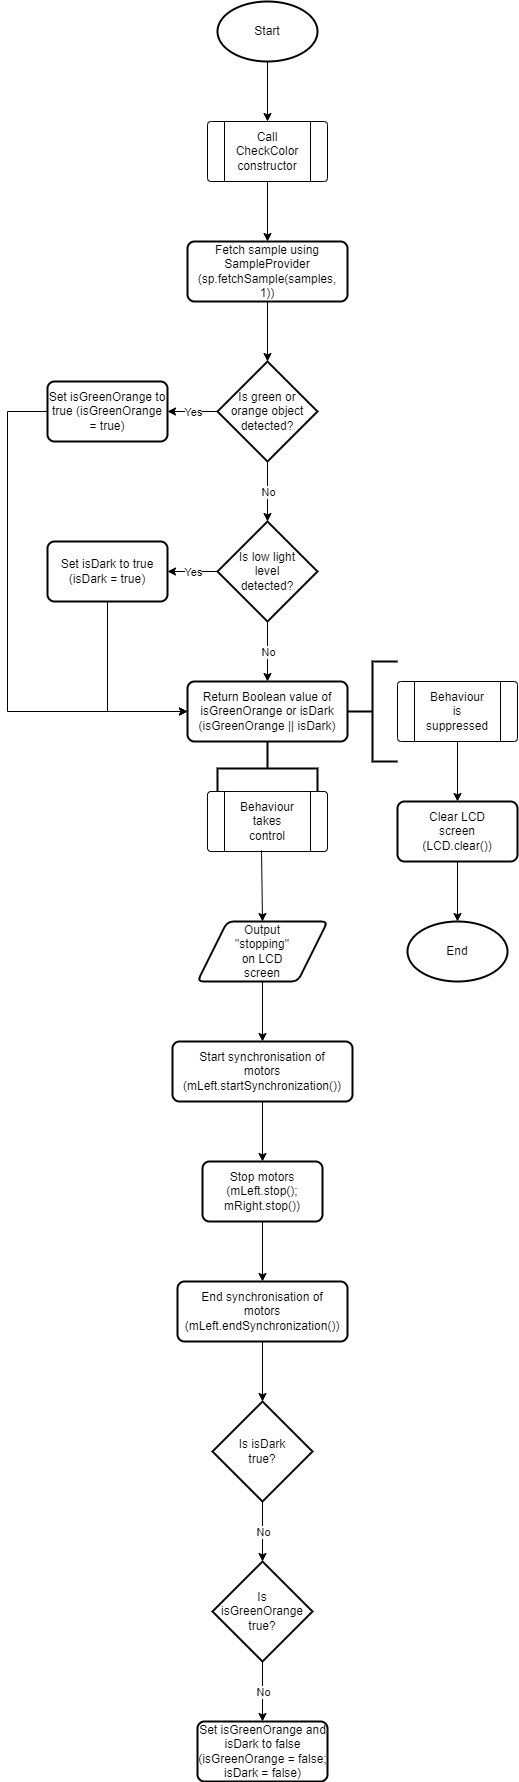

The diagram above was exported from draw.io. Its source (the exported page's mxGraphModel, read from the mxfile embedded in the PNG):
<mxGraphModel dx="425" dy="481" grid="1" gridSize="10" guides="1" tooltips="1" connect="1" arrows="1" fold="1" page="1" pageScale="1" pageWidth="850" pageHeight="1100" math="0" shadow="0">
  <root>
    <mxCell id="0" />
    <mxCell id="1" parent="0" />
    <mxCell id="7wy7vTqdPewdrVPcovsL-3" value="" style="group" vertex="1" connectable="0" parent="1">
      <mxGeometry x="390" y="40" width="100" height="60" as="geometry" />
    </mxCell>
    <mxCell id="7wy7vTqdPewdrVPcovsL-1" value="" style="strokeWidth=2;html=1;shape=mxgraph.flowchart.start_1;whiteSpace=wrap;" vertex="1" parent="7wy7vTqdPewdrVPcovsL-3">
      <mxGeometry width="100" height="60" as="geometry" />
    </mxCell>
    <mxCell id="7wy7vTqdPewdrVPcovsL-2" value="Start" style="text;html=1;strokeColor=none;fillColor=none;align=center;verticalAlign=middle;whiteSpace=wrap;rounded=0;" vertex="1" parent="7wy7vTqdPewdrVPcovsL-3">
      <mxGeometry x="20" y="15" width="60" height="30" as="geometry" />
    </mxCell>
    <mxCell id="7wy7vTqdPewdrVPcovsL-5" value="" style="endArrow=classic;html=1;rounded=0;entryX=0.5;entryY=0;entryDx=0;entryDy=0;exitX=0.5;exitY=1;exitDx=0;exitDy=0;exitPerimeter=0;" edge="1" parent="1" source="7wy7vTqdPewdrVPcovsL-1" target="7wy7vTqdPewdrVPcovsL-4">
      <mxGeometry width="50" height="50" relative="1" as="geometry">
        <mxPoint x="280" y="180" as="sourcePoint" />
        <mxPoint x="330" y="130" as="targetPoint" />
      </mxGeometry>
    </mxCell>
    <mxCell id="7wy7vTqdPewdrVPcovsL-7" value="" style="group" vertex="1" connectable="0" parent="1">
      <mxGeometry x="380" y="160" width="120" height="60" as="geometry" />
    </mxCell>
    <mxCell id="7wy7vTqdPewdrVPcovsL-4" value="" style="verticalLabelPosition=bottom;verticalAlign=top;html=1;shape=process;whiteSpace=wrap;rounded=1;size=0.14;arcSize=6;" vertex="1" parent="7wy7vTqdPewdrVPcovsL-7">
      <mxGeometry width="120" height="60" as="geometry" />
    </mxCell>
    <mxCell id="7wy7vTqdPewdrVPcovsL-6" value="Call CheckColor constructor" style="text;html=1;strokeColor=none;fillColor=none;align=center;verticalAlign=middle;whiteSpace=wrap;rounded=0;" vertex="1" parent="7wy7vTqdPewdrVPcovsL-7">
      <mxGeometry x="30" y="15" width="60" height="30" as="geometry" />
    </mxCell>
    <mxCell id="7wy7vTqdPewdrVPcovsL-10" value="" style="group" vertex="1" connectable="0" parent="1">
      <mxGeometry x="360" y="280" width="160" height="65" as="geometry" />
    </mxCell>
    <mxCell id="7wy7vTqdPewdrVPcovsL-8" value="" style="rounded=1;whiteSpace=wrap;html=1;absoluteArcSize=1;arcSize=14;strokeWidth=2;" vertex="1" parent="7wy7vTqdPewdrVPcovsL-10">
      <mxGeometry width="160" height="60" as="geometry" />
    </mxCell>
    <mxCell id="7wy7vTqdPewdrVPcovsL-9" value="Fetch sample using SampleProvider (sp.fetchSample(samples, 1))" style="text;html=1;strokeColor=none;fillColor=none;align=center;verticalAlign=middle;whiteSpace=wrap;rounded=0;" vertex="1" parent="7wy7vTqdPewdrVPcovsL-10">
      <mxGeometry x="50" y="15" width="60" height="30" as="geometry" />
    </mxCell>
    <mxCell id="7wy7vTqdPewdrVPcovsL-11" value="" style="endArrow=classic;html=1;rounded=0;entryX=0.5;entryY=0;entryDx=0;entryDy=0;exitX=0.5;exitY=1;exitDx=0;exitDy=0;" edge="1" parent="1" source="7wy7vTqdPewdrVPcovsL-4" target="7wy7vTqdPewdrVPcovsL-8">
      <mxGeometry width="50" height="50" relative="1" as="geometry">
        <mxPoint x="280" y="300" as="sourcePoint" />
        <mxPoint x="330" y="250" as="targetPoint" />
      </mxGeometry>
    </mxCell>
    <mxCell id="7wy7vTqdPewdrVPcovsL-14" value="" style="group" vertex="1" connectable="0" parent="1">
      <mxGeometry x="390" y="400" width="100" height="100" as="geometry" />
    </mxCell>
    <mxCell id="7wy7vTqdPewdrVPcovsL-12" value="" style="strokeWidth=2;html=1;shape=mxgraph.flowchart.decision;whiteSpace=wrap;" vertex="1" parent="7wy7vTqdPewdrVPcovsL-14">
      <mxGeometry width="100" height="100" as="geometry" />
    </mxCell>
    <mxCell id="7wy7vTqdPewdrVPcovsL-13" value="Is green or orange object detected?" style="text;html=1;strokeColor=none;fillColor=none;align=center;verticalAlign=middle;whiteSpace=wrap;rounded=0;" vertex="1" parent="7wy7vTqdPewdrVPcovsL-14">
      <mxGeometry y="35" width="100" height="30" as="geometry" />
    </mxCell>
    <mxCell id="7wy7vTqdPewdrVPcovsL-17" value="" style="group" vertex="1" connectable="0" parent="1">
      <mxGeometry x="390" y="560" width="100" height="100" as="geometry" />
    </mxCell>
    <mxCell id="7wy7vTqdPewdrVPcovsL-15" value="" style="strokeWidth=2;html=1;shape=mxgraph.flowchart.decision;whiteSpace=wrap;" vertex="1" parent="7wy7vTqdPewdrVPcovsL-17">
      <mxGeometry width="100" height="100" as="geometry" />
    </mxCell>
    <mxCell id="7wy7vTqdPewdrVPcovsL-16" value="Is low light level detected?" style="text;html=1;strokeColor=none;fillColor=none;align=center;verticalAlign=middle;whiteSpace=wrap;rounded=0;" vertex="1" parent="7wy7vTqdPewdrVPcovsL-17">
      <mxGeometry x="20" y="35" width="60" height="30" as="geometry" />
    </mxCell>
    <mxCell id="7wy7vTqdPewdrVPcovsL-18" value="" style="endArrow=classic;html=1;rounded=0;entryX=0.5;entryY=0;entryDx=0;entryDy=0;entryPerimeter=0;exitX=0.5;exitY=1;exitDx=0;exitDy=0;exitPerimeter=0;" edge="1" parent="1" source="7wy7vTqdPewdrVPcovsL-12" target="7wy7vTqdPewdrVPcovsL-15">
      <mxGeometry relative="1" as="geometry">
        <mxPoint x="300" y="510" as="sourcePoint" />
        <mxPoint x="400" y="510" as="targetPoint" />
      </mxGeometry>
    </mxCell>
    <mxCell id="7wy7vTqdPewdrVPcovsL-19" value="No" style="edgeLabel;resizable=0;html=1;align=center;verticalAlign=middle;" connectable="0" vertex="1" parent="7wy7vTqdPewdrVPcovsL-18">
      <mxGeometry relative="1" as="geometry" />
    </mxCell>
    <mxCell id="7wy7vTqdPewdrVPcovsL-22" value="" style="group" vertex="1" connectable="0" parent="1">
      <mxGeometry x="220" y="420" width="120" height="60" as="geometry" />
    </mxCell>
    <mxCell id="7wy7vTqdPewdrVPcovsL-20" value="" style="rounded=1;whiteSpace=wrap;html=1;absoluteArcSize=1;arcSize=14;strokeWidth=2;" vertex="1" parent="7wy7vTqdPewdrVPcovsL-22">
      <mxGeometry width="120" height="60" as="geometry" />
    </mxCell>
    <mxCell id="7wy7vTqdPewdrVPcovsL-21" value="Set isGreenOrange to true (isGreenOrange = true)" style="text;html=1;strokeColor=none;fillColor=none;align=center;verticalAlign=middle;whiteSpace=wrap;rounded=0;" vertex="1" parent="7wy7vTqdPewdrVPcovsL-22">
      <mxGeometry y="15" width="120" height="30" as="geometry" />
    </mxCell>
    <mxCell id="7wy7vTqdPewdrVPcovsL-23" value="" style="endArrow=classic;html=1;rounded=0;entryX=1;entryY=0.5;entryDx=0;entryDy=0;exitX=0;exitY=0.5;exitDx=0;exitDy=0;" edge="1" parent="1" source="7wy7vTqdPewdrVPcovsL-13" target="7wy7vTqdPewdrVPcovsL-21">
      <mxGeometry relative="1" as="geometry">
        <mxPoint x="230" y="540" as="sourcePoint" />
        <mxPoint x="330" y="540" as="targetPoint" />
      </mxGeometry>
    </mxCell>
    <mxCell id="7wy7vTqdPewdrVPcovsL-24" value="Yes" style="edgeLabel;resizable=0;html=1;align=center;verticalAlign=middle;" connectable="0" vertex="1" parent="7wy7vTqdPewdrVPcovsL-23">
      <mxGeometry relative="1" as="geometry" />
    </mxCell>
    <mxCell id="7wy7vTqdPewdrVPcovsL-27" value="" style="group" vertex="1" connectable="0" parent="1">
      <mxGeometry x="220" y="580" width="120" height="60" as="geometry" />
    </mxCell>
    <mxCell id="7wy7vTqdPewdrVPcovsL-25" value="" style="rounded=1;whiteSpace=wrap;html=1;absoluteArcSize=1;arcSize=14;strokeWidth=2;" vertex="1" parent="7wy7vTqdPewdrVPcovsL-27">
      <mxGeometry width="120" height="60" as="geometry" />
    </mxCell>
    <mxCell id="7wy7vTqdPewdrVPcovsL-26" value="Set isDark to true (isDark = true)" style="text;html=1;strokeColor=none;fillColor=none;align=center;verticalAlign=middle;whiteSpace=wrap;rounded=0;" vertex="1" parent="7wy7vTqdPewdrVPcovsL-27">
      <mxGeometry x="10" y="15" width="100" height="30" as="geometry" />
    </mxCell>
    <mxCell id="7wy7vTqdPewdrVPcovsL-28" value="" style="endArrow=classic;html=1;rounded=0;entryX=1;entryY=0.5;entryDx=0;entryDy=0;exitX=0;exitY=0.5;exitDx=0;exitDy=0;exitPerimeter=0;" edge="1" parent="1" source="7wy7vTqdPewdrVPcovsL-15" target="7wy7vTqdPewdrVPcovsL-25">
      <mxGeometry relative="1" as="geometry">
        <mxPoint x="280" y="690" as="sourcePoint" />
        <mxPoint x="380" y="690" as="targetPoint" />
      </mxGeometry>
    </mxCell>
    <mxCell id="7wy7vTqdPewdrVPcovsL-29" value="Yes" style="edgeLabel;resizable=0;html=1;align=center;verticalAlign=middle;" connectable="0" vertex="1" parent="7wy7vTqdPewdrVPcovsL-28">
      <mxGeometry relative="1" as="geometry" />
    </mxCell>
    <mxCell id="7wy7vTqdPewdrVPcovsL-30" value="" style="endArrow=classic;html=1;rounded=0;entryX=0.5;entryY=0;entryDx=0;entryDy=0;entryPerimeter=0;exitX=0.5;exitY=1;exitDx=0;exitDy=0;" edge="1" parent="1" source="7wy7vTqdPewdrVPcovsL-8" target="7wy7vTqdPewdrVPcovsL-12">
      <mxGeometry width="50" height="50" relative="1" as="geometry">
        <mxPoint x="250" y="370" as="sourcePoint" />
        <mxPoint x="300" y="320" as="targetPoint" />
      </mxGeometry>
    </mxCell>
    <mxCell id="7wy7vTqdPewdrVPcovsL-33" value="" style="group" vertex="1" connectable="0" parent="1">
      <mxGeometry x="360" y="720" width="160" height="60" as="geometry" />
    </mxCell>
    <mxCell id="7wy7vTqdPewdrVPcovsL-31" value="" style="rounded=1;whiteSpace=wrap;html=1;absoluteArcSize=1;arcSize=14;strokeWidth=2;" vertex="1" parent="7wy7vTqdPewdrVPcovsL-33">
      <mxGeometry width="160" height="60" as="geometry" />
    </mxCell>
    <mxCell id="7wy7vTqdPewdrVPcovsL-32" value="Return Boolean value of isGreenOrange or isDark (isGreenOrange || isDark)" style="text;html=1;strokeColor=none;fillColor=none;align=center;verticalAlign=middle;whiteSpace=wrap;rounded=0;" vertex="1" parent="7wy7vTqdPewdrVPcovsL-33">
      <mxGeometry x="10" y="15" width="140" height="30" as="geometry" />
    </mxCell>
    <mxCell id="7wy7vTqdPewdrVPcovsL-36" value="" style="endArrow=classic;html=1;rounded=0;entryX=0.5;entryY=0;entryDx=0;entryDy=0;exitX=0.5;exitY=1;exitDx=0;exitDy=0;exitPerimeter=0;" edge="1" parent="1" source="7wy7vTqdPewdrVPcovsL-15" target="7wy7vTqdPewdrVPcovsL-31">
      <mxGeometry relative="1" as="geometry">
        <mxPoint x="220" y="720" as="sourcePoint" />
        <mxPoint x="320" y="720" as="targetPoint" />
      </mxGeometry>
    </mxCell>
    <mxCell id="7wy7vTqdPewdrVPcovsL-37" value="No" style="edgeLabel;resizable=0;html=1;align=center;verticalAlign=middle;" connectable="0" vertex="1" parent="7wy7vTqdPewdrVPcovsL-36">
      <mxGeometry relative="1" as="geometry" />
    </mxCell>
    <mxCell id="7wy7vTqdPewdrVPcovsL-38" value="" style="endArrow=classic;html=1;rounded=0;entryX=0;entryY=0.5;entryDx=0;entryDy=0;exitX=0.5;exitY=1;exitDx=0;exitDy=0;" edge="1" parent="1" source="7wy7vTqdPewdrVPcovsL-25" target="7wy7vTqdPewdrVPcovsL-31">
      <mxGeometry width="50" height="50" relative="1" as="geometry">
        <mxPoint x="220" y="790" as="sourcePoint" />
        <mxPoint x="270" y="740" as="targetPoint" />
        <Array as="points">
          <mxPoint x="280" y="750" />
        </Array>
      </mxGeometry>
    </mxCell>
    <mxCell id="7wy7vTqdPewdrVPcovsL-39" value="" style="endArrow=classic;html=1;rounded=0;entryX=0;entryY=0.5;entryDx=0;entryDy=0;exitX=0;exitY=0.5;exitDx=0;exitDy=0;" edge="1" parent="1" source="7wy7vTqdPewdrVPcovsL-21" target="7wy7vTqdPewdrVPcovsL-31">
      <mxGeometry width="50" height="50" relative="1" as="geometry">
        <mxPoint x="180" y="450" as="sourcePoint" />
        <mxPoint x="150" y="590" as="targetPoint" />
        <Array as="points">
          <mxPoint x="180" y="450" />
          <mxPoint x="180" y="750" />
        </Array>
      </mxGeometry>
    </mxCell>
    <mxCell id="7wy7vTqdPewdrVPcovsL-40" value="" style="strokeWidth=2;html=1;shape=mxgraph.flowchart.annotation_2;align=left;labelPosition=right;pointerEvents=1;" vertex="1" parent="1">
      <mxGeometry x="520" y="700" width="50" height="100" as="geometry" />
    </mxCell>
    <mxCell id="7wy7vTqdPewdrVPcovsL-44" value="" style="group" vertex="1" connectable="0" parent="1">
      <mxGeometry x="570" y="720" width="120" height="60" as="geometry" />
    </mxCell>
    <mxCell id="7wy7vTqdPewdrVPcovsL-41" value="" style="verticalLabelPosition=bottom;verticalAlign=top;html=1;shape=process;whiteSpace=wrap;rounded=1;size=0.14;arcSize=6;" vertex="1" parent="7wy7vTqdPewdrVPcovsL-44">
      <mxGeometry width="120" height="60" as="geometry" />
    </mxCell>
    <mxCell id="7wy7vTqdPewdrVPcovsL-43" value="Behaviour is suppressed" style="text;html=1;strokeColor=none;fillColor=none;align=center;verticalAlign=middle;whiteSpace=wrap;rounded=0;" vertex="1" parent="7wy7vTqdPewdrVPcovsL-44">
      <mxGeometry x="30" y="15" width="60" height="30" as="geometry" />
    </mxCell>
    <mxCell id="7wy7vTqdPewdrVPcovsL-47" value="" style="group" vertex="1" connectable="0" parent="1">
      <mxGeometry x="570" y="840" width="120" height="60" as="geometry" />
    </mxCell>
    <mxCell id="7wy7vTqdPewdrVPcovsL-45" value="" style="rounded=1;whiteSpace=wrap;html=1;absoluteArcSize=1;arcSize=14;strokeWidth=2;" vertex="1" parent="7wy7vTqdPewdrVPcovsL-47">
      <mxGeometry width="120" height="60" as="geometry" />
    </mxCell>
    <mxCell id="7wy7vTqdPewdrVPcovsL-46" value="Clear LCD screen (LCD.clear())" style="text;html=1;strokeColor=none;fillColor=none;align=center;verticalAlign=middle;whiteSpace=wrap;rounded=0;" vertex="1" parent="7wy7vTqdPewdrVPcovsL-47">
      <mxGeometry x="30" y="15" width="60" height="30" as="geometry" />
    </mxCell>
    <mxCell id="7wy7vTqdPewdrVPcovsL-48" value="" style="endArrow=classic;html=1;rounded=0;entryX=0.5;entryY=0;entryDx=0;entryDy=0;exitX=0.5;exitY=1;exitDx=0;exitDy=0;" edge="1" parent="1" source="7wy7vTqdPewdrVPcovsL-41" target="7wy7vTqdPewdrVPcovsL-45">
      <mxGeometry width="50" height="50" relative="1" as="geometry">
        <mxPoint x="440" y="950" as="sourcePoint" />
        <mxPoint x="490" y="900" as="targetPoint" />
      </mxGeometry>
    </mxCell>
    <mxCell id="7wy7vTqdPewdrVPcovsL-51" value="" style="group" vertex="1" connectable="0" parent="1">
      <mxGeometry x="580" y="960" width="100" height="60" as="geometry" />
    </mxCell>
    <mxCell id="7wy7vTqdPewdrVPcovsL-49" value="" style="strokeWidth=2;html=1;shape=mxgraph.flowchart.start_1;whiteSpace=wrap;" vertex="1" parent="7wy7vTqdPewdrVPcovsL-51">
      <mxGeometry width="100" height="60" as="geometry" />
    </mxCell>
    <mxCell id="7wy7vTqdPewdrVPcovsL-50" value="End" style="text;html=1;strokeColor=none;fillColor=none;align=center;verticalAlign=middle;whiteSpace=wrap;rounded=0;" vertex="1" parent="7wy7vTqdPewdrVPcovsL-51">
      <mxGeometry x="20" y="15" width="60" height="30" as="geometry" />
    </mxCell>
    <mxCell id="7wy7vTqdPewdrVPcovsL-52" value="" style="endArrow=classic;html=1;rounded=0;entryX=0.5;entryY=0;entryDx=0;entryDy=0;entryPerimeter=0;exitX=0.5;exitY=1;exitDx=0;exitDy=0;" edge="1" parent="1" source="7wy7vTqdPewdrVPcovsL-45" target="7wy7vTqdPewdrVPcovsL-49">
      <mxGeometry width="50" height="50" relative="1" as="geometry">
        <mxPoint x="460" y="930" as="sourcePoint" />
        <mxPoint x="510" y="880" as="targetPoint" />
      </mxGeometry>
    </mxCell>
    <mxCell id="7wy7vTqdPewdrVPcovsL-53" value="" style="strokeWidth=2;html=1;shape=mxgraph.flowchart.annotation_2;align=left;labelPosition=right;pointerEvents=1;rotation=90;" vertex="1" parent="1">
      <mxGeometry x="413.13" y="756.88" width="53.75" height="100" as="geometry" />
    </mxCell>
    <mxCell id="7wy7vTqdPewdrVPcovsL-57" value="" style="group" vertex="1" connectable="0" parent="1">
      <mxGeometry x="380" y="830" width="120" height="65" as="geometry" />
    </mxCell>
    <mxCell id="7wy7vTqdPewdrVPcovsL-55" value="" style="verticalLabelPosition=bottom;verticalAlign=top;html=1;shape=process;whiteSpace=wrap;rounded=1;size=0.14;arcSize=6;" vertex="1" parent="7wy7vTqdPewdrVPcovsL-57">
      <mxGeometry width="120" height="60" as="geometry" />
    </mxCell>
    <mxCell id="7wy7vTqdPewdrVPcovsL-56" value="Behaviour takes control" style="text;html=1;strokeColor=none;fillColor=none;align=center;verticalAlign=middle;whiteSpace=wrap;rounded=0;" vertex="1" parent="7wy7vTqdPewdrVPcovsL-57">
      <mxGeometry x="30" y="15" width="60" height="30" as="geometry" />
    </mxCell>
    <mxCell id="7wy7vTqdPewdrVPcovsL-62" value="" style="group" vertex="1" connectable="0" parent="1">
      <mxGeometry x="345" y="1080" width="180" height="60" as="geometry" />
    </mxCell>
    <mxCell id="7wy7vTqdPewdrVPcovsL-60" value="" style="rounded=1;whiteSpace=wrap;html=1;absoluteArcSize=1;arcSize=14;strokeWidth=2;" vertex="1" parent="7wy7vTqdPewdrVPcovsL-62">
      <mxGeometry width="180" height="60" as="geometry" />
    </mxCell>
    <mxCell id="7wy7vTqdPewdrVPcovsL-61" value="Start synchronisation of motors (mLeft.startSynchronization())" style="text;html=1;strokeColor=none;fillColor=none;align=center;verticalAlign=middle;whiteSpace=wrap;rounded=0;" vertex="1" parent="7wy7vTqdPewdrVPcovsL-62">
      <mxGeometry x="60" y="15" width="60" height="30" as="geometry" />
    </mxCell>
    <mxCell id="7wy7vTqdPewdrVPcovsL-66" value="" style="group" vertex="1" connectable="0" parent="1">
      <mxGeometry x="370" y="960" width="130" height="60" as="geometry" />
    </mxCell>
    <mxCell id="7wy7vTqdPewdrVPcovsL-63" value="" style="shape=parallelogram;html=1;strokeWidth=2;perimeter=parallelogramPerimeter;whiteSpace=wrap;rounded=1;arcSize=12;size=0.23;" vertex="1" parent="7wy7vTqdPewdrVPcovsL-66">
      <mxGeometry width="130" height="60" as="geometry" />
    </mxCell>
    <mxCell id="7wy7vTqdPewdrVPcovsL-65" value="Output &quot;stopping&quot; on LCD screen" style="text;html=1;strokeColor=none;fillColor=none;align=center;verticalAlign=middle;whiteSpace=wrap;rounded=0;" vertex="1" parent="7wy7vTqdPewdrVPcovsL-66">
      <mxGeometry x="35" y="15" width="60" height="30" as="geometry" />
    </mxCell>
    <mxCell id="7wy7vTqdPewdrVPcovsL-67" value="" style="endArrow=classic;html=1;rounded=0;entryX=0.5;entryY=0;entryDx=0;entryDy=0;exitX=0.45;exitY=0.983;exitDx=0;exitDy=0;exitPerimeter=0;" edge="1" parent="1" source="7wy7vTqdPewdrVPcovsL-55" target="7wy7vTqdPewdrVPcovsL-63">
      <mxGeometry width="50" height="50" relative="1" as="geometry">
        <mxPoint x="310" y="980" as="sourcePoint" />
        <mxPoint x="360" y="930" as="targetPoint" />
      </mxGeometry>
    </mxCell>
    <mxCell id="7wy7vTqdPewdrVPcovsL-68" value="" style="endArrow=classic;html=1;rounded=0;entryX=0.5;entryY=0;entryDx=0;entryDy=0;exitX=0.5;exitY=1;exitDx=0;exitDy=0;" edge="1" parent="1" source="7wy7vTqdPewdrVPcovsL-63" target="7wy7vTqdPewdrVPcovsL-60">
      <mxGeometry width="50" height="50" relative="1" as="geometry">
        <mxPoint x="260" y="1100" as="sourcePoint" />
        <mxPoint x="310" y="1050" as="targetPoint" />
      </mxGeometry>
    </mxCell>
    <mxCell id="7wy7vTqdPewdrVPcovsL-72" value="" style="group" vertex="1" connectable="0" parent="1">
      <mxGeometry x="375" y="1200" width="120" height="60" as="geometry" />
    </mxCell>
    <mxCell id="7wy7vTqdPewdrVPcovsL-70" value="" style="rounded=1;whiteSpace=wrap;html=1;absoluteArcSize=1;arcSize=14;strokeWidth=2;" vertex="1" parent="7wy7vTqdPewdrVPcovsL-72">
      <mxGeometry width="120" height="60" as="geometry" />
    </mxCell>
    <mxCell id="7wy7vTqdPewdrVPcovsL-71" value="Stop motors (mLeft.stop(); mRight.stop())" style="text;html=1;strokeColor=none;fillColor=none;align=center;verticalAlign=middle;whiteSpace=wrap;rounded=0;" vertex="1" parent="7wy7vTqdPewdrVPcovsL-72">
      <mxGeometry x="30" y="15" width="60" height="30" as="geometry" />
    </mxCell>
    <mxCell id="7wy7vTqdPewdrVPcovsL-73" value="" style="endArrow=classic;html=1;rounded=0;entryX=0.5;entryY=0;entryDx=0;entryDy=0;exitX=0.5;exitY=1;exitDx=0;exitDy=0;" edge="1" parent="1" source="7wy7vTqdPewdrVPcovsL-60" target="7wy7vTqdPewdrVPcovsL-70">
      <mxGeometry width="50" height="50" relative="1" as="geometry">
        <mxPoint x="300" y="1220" as="sourcePoint" />
        <mxPoint x="350" y="1170" as="targetPoint" />
      </mxGeometry>
    </mxCell>
    <mxCell id="7wy7vTqdPewdrVPcovsL-76" value="" style="group" vertex="1" connectable="0" parent="1">
      <mxGeometry x="350" y="1320" width="170" height="60" as="geometry" />
    </mxCell>
    <mxCell id="7wy7vTqdPewdrVPcovsL-74" value="" style="rounded=1;whiteSpace=wrap;html=1;absoluteArcSize=1;arcSize=14;strokeWidth=2;" vertex="1" parent="7wy7vTqdPewdrVPcovsL-76">
      <mxGeometry width="170" height="60" as="geometry" />
    </mxCell>
    <mxCell id="7wy7vTqdPewdrVPcovsL-75" value="End synchronisation of motors (mLeft.endSynchronization())" style="text;html=1;strokeColor=none;fillColor=none;align=center;verticalAlign=middle;whiteSpace=wrap;rounded=0;" vertex="1" parent="7wy7vTqdPewdrVPcovsL-76">
      <mxGeometry x="55" y="15" width="60" height="30" as="geometry" />
    </mxCell>
    <mxCell id="7wy7vTqdPewdrVPcovsL-77" value="" style="endArrow=classic;html=1;rounded=0;entryX=0.5;entryY=0;entryDx=0;entryDy=0;exitX=0.5;exitY=1;exitDx=0;exitDy=0;" edge="1" parent="1" source="7wy7vTqdPewdrVPcovsL-70" target="7wy7vTqdPewdrVPcovsL-74">
      <mxGeometry width="50" height="50" relative="1" as="geometry">
        <mxPoint x="190" y="1390" as="sourcePoint" />
        <mxPoint x="240" y="1340" as="targetPoint" />
      </mxGeometry>
    </mxCell>
    <mxCell id="7wy7vTqdPewdrVPcovsL-84" value="" style="endArrow=classic;html=1;rounded=0;entryX=0.5;entryY=0;entryDx=0;entryDy=0;entryPerimeter=0;exitX=0.5;exitY=1;exitDx=0;exitDy=0;" edge="1" parent="1" source="7wy7vTqdPewdrVPcovsL-74" target="7wy7vTqdPewdrVPcovsL-82">
      <mxGeometry width="50" height="50" relative="1" as="geometry">
        <mxPoint x="270" y="1400" as="sourcePoint" />
        <mxPoint x="320" y="1350" as="targetPoint" />
      </mxGeometry>
    </mxCell>
    <mxCell id="7wy7vTqdPewdrVPcovsL-85" value="" style="group" vertex="1" connectable="0" parent="1">
      <mxGeometry x="385" y="1440" width="100" height="100" as="geometry" />
    </mxCell>
    <mxCell id="7wy7vTqdPewdrVPcovsL-82" value="" style="strokeWidth=2;html=1;shape=mxgraph.flowchart.decision;whiteSpace=wrap;" vertex="1" parent="7wy7vTqdPewdrVPcovsL-85">
      <mxGeometry width="100" height="100" as="geometry" />
    </mxCell>
    <mxCell id="7wy7vTqdPewdrVPcovsL-83" value="Is isDark true?" style="text;html=1;strokeColor=none;fillColor=none;align=center;verticalAlign=middle;whiteSpace=wrap;rounded=0;" vertex="1" parent="7wy7vTqdPewdrVPcovsL-85">
      <mxGeometry x="20" y="35" width="60" height="30" as="geometry" />
    </mxCell>
    <mxCell id="7wy7vTqdPewdrVPcovsL-89" value="" style="group" vertex="1" connectable="0" parent="1">
      <mxGeometry x="357.5" y="1760" width="155" height="60" as="geometry" />
    </mxCell>
    <mxCell id="7wy7vTqdPewdrVPcovsL-87" value="" style="rounded=1;whiteSpace=wrap;html=1;absoluteArcSize=1;arcSize=14;strokeWidth=2;" vertex="1" parent="7wy7vTqdPewdrVPcovsL-89">
      <mxGeometry x="12.5" width="130" height="60" as="geometry" />
    </mxCell>
    <mxCell id="7wy7vTqdPewdrVPcovsL-88" value="Set isGreenOrange and isDark to false (isGreenOrange = false; isDark = false)" style="text;html=1;strokeColor=none;fillColor=none;align=center;verticalAlign=middle;whiteSpace=wrap;rounded=0;" vertex="1" parent="7wy7vTqdPewdrVPcovsL-89">
      <mxGeometry y="15" width="155" height="30" as="geometry" />
    </mxCell>
    <mxCell id="7wy7vTqdPewdrVPcovsL-92" value="" style="group" vertex="1" connectable="0" parent="1">
      <mxGeometry x="385" y="1600" width="100" height="100" as="geometry" />
    </mxCell>
    <mxCell id="7wy7vTqdPewdrVPcovsL-90" value="" style="strokeWidth=2;html=1;shape=mxgraph.flowchart.decision;whiteSpace=wrap;" vertex="1" parent="7wy7vTqdPewdrVPcovsL-92">
      <mxGeometry width="100" height="100" as="geometry" />
    </mxCell>
    <mxCell id="7wy7vTqdPewdrVPcovsL-91" value="Is isGreenOrange true?" style="text;html=1;strokeColor=none;fillColor=none;align=center;verticalAlign=middle;whiteSpace=wrap;rounded=0;" vertex="1" parent="7wy7vTqdPewdrVPcovsL-92">
      <mxGeometry x="20" y="35" width="60" height="30" as="geometry" />
    </mxCell>
    <mxCell id="7wy7vTqdPewdrVPcovsL-93" value="" style="endArrow=classic;html=1;rounded=0;entryX=0.5;entryY=0;entryDx=0;entryDy=0;exitX=0.5;exitY=1;exitDx=0;exitDy=0;exitPerimeter=0;" edge="1" parent="1" source="7wy7vTqdPewdrVPcovsL-90" target="7wy7vTqdPewdrVPcovsL-87">
      <mxGeometry relative="1" as="geometry">
        <mxPoint x="220" y="1830" as="sourcePoint" />
        <mxPoint x="320" y="1830" as="targetPoint" />
      </mxGeometry>
    </mxCell>
    <mxCell id="7wy7vTqdPewdrVPcovsL-94" value="No" style="edgeLabel;resizable=0;html=1;align=center;verticalAlign=middle;" connectable="0" vertex="1" parent="7wy7vTqdPewdrVPcovsL-93">
      <mxGeometry relative="1" as="geometry" />
    </mxCell>
    <mxCell id="7wy7vTqdPewdrVPcovsL-95" value="" style="endArrow=classic;html=1;rounded=0;entryX=0.5;entryY=0;entryDx=0;entryDy=0;entryPerimeter=0;exitX=0.5;exitY=1;exitDx=0;exitDy=0;exitPerimeter=0;" edge="1" parent="1" source="7wy7vTqdPewdrVPcovsL-82" target="7wy7vTqdPewdrVPcovsL-90">
      <mxGeometry relative="1" as="geometry">
        <mxPoint x="290" y="1580" as="sourcePoint" />
        <mxPoint x="390" y="1580" as="targetPoint" />
      </mxGeometry>
    </mxCell>
    <mxCell id="7wy7vTqdPewdrVPcovsL-96" value="No" style="edgeLabel;resizable=0;html=1;align=center;verticalAlign=middle;" connectable="0" vertex="1" parent="7wy7vTqdPewdrVPcovsL-95">
      <mxGeometry relative="1" as="geometry" />
    </mxCell>
  </root>
</mxGraphModel>